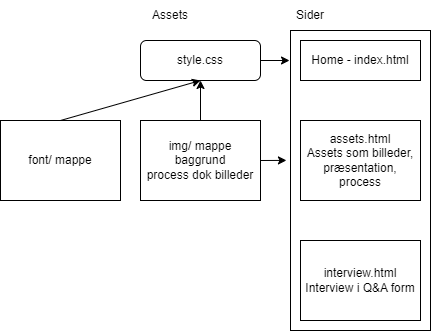

The diagram above was exported from draw.io. Its source (the exported page's mxGraphModel, read from the mxfile embedded in the PNG):
<mxGraphModel dx="810" dy="622" grid="1" gridSize="10" guides="1" tooltips="1" connect="1" arrows="1" fold="1" page="1" pageScale="1" pageWidth="850" pageHeight="1100" math="0" shadow="0">
  <root>
    <mxCell id="0" />
    <mxCell id="1" parent="0" />
    <mxCell id="25" value="" style="rounded=0;whiteSpace=wrap;html=1;" parent="1" vertex="1">
      <mxGeometry x="410" y="240" width="140" height="300" as="geometry" />
    </mxCell>
    <mxCell id="2" value="Home - index.html" style="rounded=0;whiteSpace=wrap;html=1;" parent="1" vertex="1">
      <mxGeometry x="420" y="250" width="120" height="40" as="geometry" />
    </mxCell>
    <mxCell id="7" value="interview.html&lt;br&gt;Interview i Q&amp;amp;A form" style="rounded=0;whiteSpace=wrap;html=1;" parent="1" vertex="1">
      <mxGeometry x="420" y="450" width="120" height="80" as="geometry" />
    </mxCell>
    <mxCell id="8" value="assets.html&lt;br&gt;Assets som billeder, præsentation, process&lt;br&gt;" style="rounded=0;whiteSpace=wrap;html=1;" parent="1" vertex="1">
      <mxGeometry x="420" y="330" width="120" height="80" as="geometry" />
    </mxCell>
    <mxCell id="27" style="edgeStyle=none;html=1;exitX=1;exitY=0.5;exitDx=0;exitDy=0;entryX=-0.007;entryY=0.1;entryDx=0;entryDy=0;entryPerimeter=0;" parent="1" source="15" target="25" edge="1">
      <mxGeometry relative="1" as="geometry" />
    </mxCell>
    <mxCell id="15" value="style.css" style="rounded=1;whiteSpace=wrap;html=1;" parent="1" vertex="1">
      <mxGeometry x="260" y="250" width="120" height="40" as="geometry" />
    </mxCell>
    <mxCell id="26" style="edgeStyle=none;html=1;exitX=1;exitY=0.5;exitDx=0;exitDy=0;entryX=-0.029;entryY=0.433;entryDx=0;entryDy=0;entryPerimeter=0;" parent="1" source="13" target="25" edge="1">
      <mxGeometry relative="1" as="geometry" />
    </mxCell>
    <mxCell id="28" style="edgeStyle=none;html=1;exitX=0.5;exitY=0;exitDx=0;exitDy=0;entryX=0.5;entryY=1;entryDx=0;entryDy=0;" parent="1" source="13" target="15" edge="1">
      <mxGeometry relative="1" as="geometry" />
    </mxCell>
    <mxCell id="13" value="img/ mappe&lt;br&gt;baggrund&lt;br&gt;process dok billeder" style="rounded=0;whiteSpace=wrap;html=1;" parent="1" vertex="1">
      <mxGeometry x="260" y="330" width="120" height="80" as="geometry" />
    </mxCell>
    <mxCell id="29" value="Sider" style="text;html=1;strokeColor=none;fillColor=none;align=center;verticalAlign=middle;whiteSpace=wrap;rounded=0;" parent="1" vertex="1">
      <mxGeometry x="400" y="210" width="60" height="30" as="geometry" />
    </mxCell>
    <mxCell id="30" value="Assets" style="text;html=1;strokeColor=none;fillColor=none;align=center;verticalAlign=middle;whiteSpace=wrap;rounded=0;" parent="1" vertex="1">
      <mxGeometry x="260" y="210" width="60" height="30" as="geometry" />
    </mxCell>
    <mxCell id="34" style="edgeStyle=none;html=1;exitX=0.5;exitY=0;exitDx=0;exitDy=0;entryX=0.5;entryY=1;entryDx=0;entryDy=0;" edge="1" parent="1" source="33" target="15">
      <mxGeometry relative="1" as="geometry" />
    </mxCell>
    <mxCell id="33" value="font/ mappe" style="rounded=0;whiteSpace=wrap;html=1;" vertex="1" parent="1">
      <mxGeometry x="120" y="330" width="120" height="80" as="geometry" />
    </mxCell>
  </root>
</mxGraphModel>